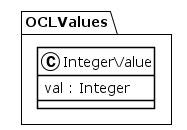

The diagram above was rendered by PlantUML. Its source (embedded in the PNG):
@startuml
!theme plain
package OCLValues {
class IntegerValue {
	 val : Integer
}
}
@enduml